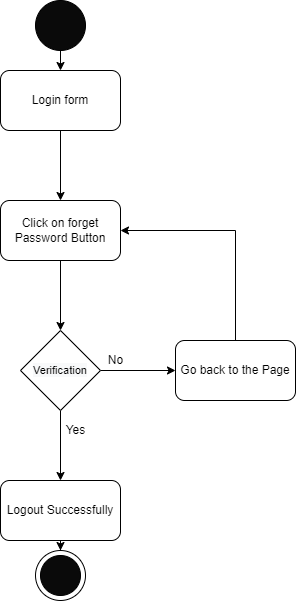

The diagram above was exported from draw.io. Its source (the exported page's mxGraphModel, read from the mxfile embedded in the PNG):
<mxGraphModel dx="340" dy="697" grid="1" gridSize="10" guides="1" tooltips="1" connect="1" arrows="1" fold="1" page="1" pageScale="1" pageWidth="827" pageHeight="1169" math="0" shadow="0">
  <root>
    <mxCell id="0" />
    <mxCell id="1" parent="0" />
    <mxCell id="isfXv0DuhAI8vXiQAEQB-5" style="edgeStyle=orthogonalEdgeStyle;rounded=0;orthogonalLoop=1;jettySize=auto;html=1;exitX=0.5;exitY=1;exitDx=0;exitDy=0;entryX=0.5;entryY=0;entryDx=0;entryDy=0;" parent="1" source="isfXv0DuhAI8vXiQAEQB-2" target="isfXv0DuhAI8vXiQAEQB-3" edge="1">
      <mxGeometry relative="1" as="geometry" />
    </mxCell>
    <mxCell id="isfXv0DuhAI8vXiQAEQB-2" value="" style="ellipse;whiteSpace=wrap;html=1;aspect=fixed;fillColor=#0A0A0A;" parent="1" vertex="1">
      <mxGeometry x="180" y="110" width="50" height="50" as="geometry" />
    </mxCell>
    <mxCell id="isfXv0DuhAI8vXiQAEQB-23" value="" style="edgeStyle=orthogonalEdgeStyle;rounded=0;orthogonalLoop=1;jettySize=auto;html=1;" parent="1" source="isfXv0DuhAI8vXiQAEQB-3" target="isfXv0DuhAI8vXiQAEQB-22" edge="1">
      <mxGeometry relative="1" as="geometry" />
    </mxCell>
    <mxCell id="isfXv0DuhAI8vXiQAEQB-3" value="Login form" style="rounded=1;whiteSpace=wrap;html=1;fillColor=#FFFFFF;" parent="1" vertex="1">
      <mxGeometry x="145" y="180" width="120" height="60" as="geometry" />
    </mxCell>
    <mxCell id="isfXv0DuhAI8vXiQAEQB-12" value="" style="edgeStyle=orthogonalEdgeStyle;rounded=0;orthogonalLoop=1;jettySize=auto;html=1;" parent="1" target="isfXv0DuhAI8vXiQAEQB-11" edge="1">
      <mxGeometry relative="1" as="geometry">
        <mxPoint x="205" y="520" as="sourcePoint" />
      </mxGeometry>
    </mxCell>
    <mxCell id="isfXv0DuhAI8vXiQAEQB-15" value="" style="edgeStyle=orthogonalEdgeStyle;rounded=0;orthogonalLoop=1;jettySize=auto;html=1;exitX=1;exitY=0.5;exitDx=0;exitDy=0;" parent="1" source="isfXv0DuhAI8vXiQAEQB-26" target="isfXv0DuhAI8vXiQAEQB-14" edge="1">
      <mxGeometry relative="1" as="geometry">
        <mxPoint x="265" y="490" as="sourcePoint" />
      </mxGeometry>
    </mxCell>
    <mxCell id="isfXv0DuhAI8vXiQAEQB-20" style="edgeStyle=orthogonalEdgeStyle;rounded=0;orthogonalLoop=1;jettySize=auto;html=1;exitX=0.5;exitY=1;exitDx=0;exitDy=0;" parent="1" source="isfXv0DuhAI8vXiQAEQB-11" target="isfXv0DuhAI8vXiQAEQB-19" edge="1">
      <mxGeometry relative="1" as="geometry" />
    </mxCell>
    <mxCell id="isfXv0DuhAI8vXiQAEQB-11" value="Logout Successfully" style="whiteSpace=wrap;html=1;fillColor=#FFFFFF;rounded=1;" parent="1" vertex="1">
      <mxGeometry x="145" y="590" width="120" height="60" as="geometry" />
    </mxCell>
    <mxCell id="isfXv0DuhAI8vXiQAEQB-25" style="edgeStyle=orthogonalEdgeStyle;rounded=0;orthogonalLoop=1;jettySize=auto;html=1;exitX=0.5;exitY=0;exitDx=0;exitDy=0;entryX=1;entryY=0.5;entryDx=0;entryDy=0;" parent="1" source="isfXv0DuhAI8vXiQAEQB-14" target="isfXv0DuhAI8vXiQAEQB-22" edge="1">
      <mxGeometry relative="1" as="geometry" />
    </mxCell>
    <mxCell id="isfXv0DuhAI8vXiQAEQB-14" value="Go back to the Page" style="whiteSpace=wrap;html=1;fillColor=#FFFFFF;rounded=1;" parent="1" vertex="1">
      <mxGeometry x="320" y="450" width="120" height="60" as="geometry" />
    </mxCell>
    <mxCell id="isfXv0DuhAI8vXiQAEQB-17" value="No" style="text;html=1;align=center;verticalAlign=middle;resizable=0;points=[];autosize=1;strokeColor=none;fillColor=none;" parent="1" vertex="1">
      <mxGeometry x="245" y="460" width="30" height="20" as="geometry" />
    </mxCell>
    <mxCell id="isfXv0DuhAI8vXiQAEQB-18" value="Yes" style="text;html=1;align=center;verticalAlign=middle;resizable=0;points=[];autosize=1;strokeColor=none;fillColor=none;" parent="1" vertex="1">
      <mxGeometry x="200" y="530" width="40" height="20" as="geometry" />
    </mxCell>
    <mxCell id="isfXv0DuhAI8vXiQAEQB-19" value="" style="ellipse;whiteSpace=wrap;html=1;aspect=fixed;fillColor=#FFFFFF;" parent="1" vertex="1">
      <mxGeometry x="180" y="660" width="50" height="50" as="geometry" />
    </mxCell>
    <mxCell id="isfXv0DuhAI8vXiQAEQB-21" value="" style="ellipse;whiteSpace=wrap;html=1;aspect=fixed;fillColor=#0A0A0A;" parent="1" vertex="1">
      <mxGeometry x="185" y="665" width="40" height="40" as="geometry" />
    </mxCell>
    <mxCell id="isfXv0DuhAI8vXiQAEQB-27" style="edgeStyle=orthogonalEdgeStyle;rounded=0;orthogonalLoop=1;jettySize=auto;html=1;exitX=0.5;exitY=1;exitDx=0;exitDy=0;" parent="1" source="isfXv0DuhAI8vXiQAEQB-22" target="isfXv0DuhAI8vXiQAEQB-26" edge="1">
      <mxGeometry relative="1" as="geometry" />
    </mxCell>
    <mxCell id="isfXv0DuhAI8vXiQAEQB-22" value="Click on forget Password Button" style="whiteSpace=wrap;html=1;fillColor=#FFFFFF;rounded=1;" parent="1" vertex="1">
      <mxGeometry x="145" y="310" width="120" height="60" as="geometry" />
    </mxCell>
    <mxCell id="isfXv0DuhAI8vXiQAEQB-26" value="&lt;span style=&quot;color: rgb(0 , 0 , 0) ; font-family: &amp;#34;helvetica&amp;#34; ; font-style: normal ; font-weight: 400 ; letter-spacing: normal ; text-align: center ; text-indent: 0px ; text-transform: none ; word-spacing: 0px ; background-color: rgb(248 , 249 , 250) ; display: inline ; float: none&quot;&gt;&lt;font style=&quot;font-size: 11px&quot;&gt;Verification&lt;/font&gt;&lt;/span&gt;" style="rhombus;whiteSpace=wrap;html=1;fillColor=#FFFFFF;" parent="1" vertex="1">
      <mxGeometry x="165" y="440" width="80" height="80" as="geometry" />
    </mxCell>
  </root>
</mxGraphModel>